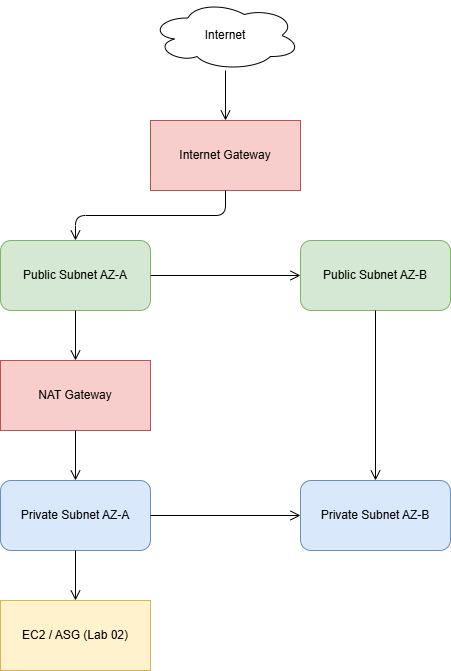

The diagram above was exported from draw.io. Its source (the exported page's mxGraphModel, read from the mxfile embedded in the PNG):
<mxGraphModel dx="817" dy="555" grid="1" gridSize="10" guides="1" tooltips="1" connect="1" arrows="1" fold="1" page="1" pageScale="1" pageWidth="850" pageHeight="1100" math="0" shadow="0">
  <root>
    <mxCell id="0" />
    <mxCell id="1" parent="0" />
    <mxCell id="internet" parent="1" style="shape=cloud;whiteSpace=wrap;html=1;" value="Internet" vertex="1">
      <mxGeometry height="70" width="150" x="250" y="50" as="geometry" />
    </mxCell>
    <mxCell id="igw" parent="1" style="shape=rectangle;whiteSpace=wrap;html=1;fillColor=#f8cecc;strokeColor=#b85450;" value="Internet Gateway" vertex="1">
      <mxGeometry height="70" width="150" x="250" y="170" as="geometry" />
    </mxCell>
    <mxCell id="ps_az_a" parent="1" style="shape=rectangle;rounded=1;whiteSpace=wrap;html=1;fillColor=#d5e8d4;strokeColor=#82b366;" value="Public Subnet AZ-A" vertex="1">
      <mxGeometry height="70" width="150" x="100" y="290" as="geometry" />
    </mxCell>
    <mxCell id="ps_az_b" parent="1" style="shape=rectangle;rounded=1;whiteSpace=wrap;html=1;fillColor=#d5e8d4;strokeColor=#82b366;" value="Public Subnet AZ-B" vertex="1">
      <mxGeometry height="70" width="150" x="400" y="290" as="geometry" />
    </mxCell>
    <mxCell id="natgw" parent="1" style="shape=rectangle;whiteSpace=wrap;html=1;fillColor=#f8cecc;strokeColor=#b85450;" value="NAT Gateway" vertex="1">
      <mxGeometry height="70" width="150" x="100" y="410" as="geometry" />
    </mxCell>
    <mxCell id="pr_az_a" parent="1" style="shape=rectangle;rounded=1;whiteSpace=wrap;html=1;fillColor=#dae8fc;strokeColor=#6c8ebf;" value="Private Subnet AZ-A" vertex="1">
      <mxGeometry height="70" width="150" x="100" y="530" as="geometry" />
    </mxCell>
    <mxCell id="pr_az_b" parent="1" style="shape=rectangle;rounded=1;whiteSpace=wrap;html=1;fillColor=#dae8fc;strokeColor=#6c8ebf;" value="Private Subnet AZ-B" vertex="1">
      <mxGeometry height="70" width="150" x="400" y="530" as="geometry" />
    </mxCell>
    <mxCell id="ec2_asg" parent="1" style="shape=rectangle;whiteSpace=wrap;html=1;fillColor=#fff2cc;strokeColor=#d6b656;" value="EC2 / ASG (Lab 02)" vertex="1">
      <mxGeometry height="70" width="150" x="100" y="650" as="geometry" />
    </mxCell>
    <mxCell id="e1" edge="1" parent="1" source="internet" style="edgeStyle=orthogonalEdgeStyle;html=1;endArrow=open;endFill=0;endSize=8;strokeColor=#000000;" target="igw" value="">
      <mxGeometry relative="1" as="geometry" />
    </mxCell>
    <mxCell id="e2" edge="1" parent="1" source="igw" style="edgeStyle=orthogonalEdgeStyle;html=1;endArrow=open;endFill=0;endSize=8;strokeColor=#000000;" target="ps_az_a" value="">
      <mxGeometry relative="1" as="geometry" />
    </mxCell>
    <mxCell id="e3" edge="1" parent="1" source="ps_az_a" style="edgeStyle=orthogonalEdgeStyle;html=1;endArrow=open;endFill=0;endSize=8;strokeColor=#000000;" target="ps_az_b" value="">
      <mxGeometry relative="1" as="geometry" />
    </mxCell>
    <mxCell id="e4" edge="1" parent="1" source="ps_az_a" style="edgeStyle=orthogonalEdgeStyle;html=1;endArrow=open;endFill=0;endSize=8;strokeColor=#000000;" target="natgw" value="">
      <mxGeometry relative="1" as="geometry" />
    </mxCell>
    <mxCell id="e5" edge="1" parent="1" source="ps_az_b" style="edgeStyle=orthogonalEdgeStyle;html=1;endArrow=open;endFill=0;endSize=8;strokeColor=#000000;" target="pr_az_b" value="">
      <mxGeometry relative="1" as="geometry" />
    </mxCell>
    <mxCell id="e6" edge="1" parent="1" source="natgw" style="edgeStyle=orthogonalEdgeStyle;html=1;endArrow=open;endFill=0;endSize=8;strokeColor=#000000;" target="pr_az_a" value="">
      <mxGeometry relative="1" as="geometry" />
    </mxCell>
    <mxCell id="e7" edge="1" parent="1" source="pr_az_a" style="edgeStyle=orthogonalEdgeStyle;html=1;endArrow=open;endFill=0;endSize=8;strokeColor=#000000;" target="pr_az_b" value="">
      <mxGeometry relative="1" as="geometry" />
    </mxCell>
    <mxCell id="e8" edge="1" parent="1" source="pr_az_a" style="edgeStyle=orthogonalEdgeStyle;html=1;endArrow=open;endFill=0;endSize=8;strokeColor=#000000;" target="ec2_asg" value="">
      <mxGeometry relative="1" as="geometry" />
    </mxCell>
  </root>
</mxGraphModel>